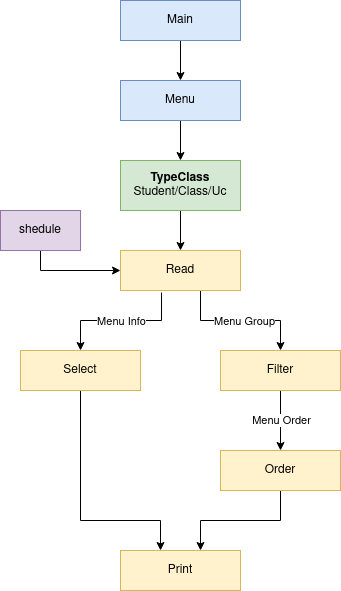

The diagram above was exported from draw.io. Its source (the exported page's mxGraphModel, read from the mxfile embedded in the PNG):
<mxGraphModel dx="1817" dy="944" grid="1" gridSize="10" guides="1" tooltips="1" connect="1" arrows="1" fold="1" page="1" pageScale="1" pageWidth="850" pageHeight="1100" math="0" shadow="0">
  <root>
    <mxCell id="0" />
    <mxCell id="1" parent="0" />
    <mxCell id="p9WCDphY3tYEoqJlPMET-42" style="edgeStyle=orthogonalEdgeStyle;rounded=0;orthogonalLoop=1;jettySize=auto;html=1;" edge="1" parent="1" source="p9WCDphY3tYEoqJlPMET-1" target="p9WCDphY3tYEoqJlPMET-4">
      <mxGeometry relative="1" as="geometry">
        <mxPoint x="420" y="280" as="targetPoint" />
        <Array as="points" />
      </mxGeometry>
    </mxCell>
    <mxCell id="p9WCDphY3tYEoqJlPMET-1" value="Menu" style="html=1;whiteSpace=wrap;fillColor=#dae8fc;strokeColor=#6c8ebf;" vertex="1" parent="1">
      <mxGeometry x="360" y="190" width="120" height="40" as="geometry" />
    </mxCell>
    <mxCell id="p9WCDphY3tYEoqJlPMET-30" style="edgeStyle=orthogonalEdgeStyle;rounded=0;orthogonalLoop=1;jettySize=auto;html=1;" edge="1" parent="1" source="p9WCDphY3tYEoqJlPMET-4" target="p9WCDphY3tYEoqJlPMET-6">
      <mxGeometry relative="1" as="geometry" />
    </mxCell>
    <mxCell id="p9WCDphY3tYEoqJlPMET-4" value="&lt;div&gt;&lt;b&gt;TypeClass &lt;br&gt;&lt;/b&gt;&lt;/div&gt;&lt;div&gt;Student/Class/Uc&lt;br&gt;&lt;/div&gt;" style="html=1;whiteSpace=wrap;fillColor=#d5e8d4;strokeColor=#82b366;" vertex="1" parent="1">
      <mxGeometry x="360" y="270" width="120" height="50" as="geometry" />
    </mxCell>
    <mxCell id="p9WCDphY3tYEoqJlPMET-50" style="edgeStyle=orthogonalEdgeStyle;rounded=0;orthogonalLoop=1;jettySize=auto;html=1;" edge="1" parent="1" source="p9WCDphY3tYEoqJlPMET-6" target="p9WCDphY3tYEoqJlPMET-7">
      <mxGeometry relative="1" as="geometry">
        <mxPoint x="440" y="350" as="sourcePoint" />
        <mxPoint x="520" y="450" as="targetPoint" />
        <Array as="points">
          <mxPoint x="440" y="430" />
          <mxPoint x="520" y="430" />
        </Array>
      </mxGeometry>
    </mxCell>
    <mxCell id="p9WCDphY3tYEoqJlPMET-63" value="Menu Group" style="edgeLabel;html=1;align=center;verticalAlign=middle;resizable=0;points=[];" vertex="1" connectable="0" parent="p9WCDphY3tYEoqJlPMET-50">
      <mxGeometry x="-0.2143" y="-1" relative="1" as="geometry">
        <mxPoint x="18" y="-1" as="offset" />
      </mxGeometry>
    </mxCell>
    <mxCell id="p9WCDphY3tYEoqJlPMET-59" style="edgeStyle=orthogonalEdgeStyle;rounded=0;orthogonalLoop=1;jettySize=auto;html=1;exitX=0.342;exitY=1.05;exitDx=0;exitDy=0;exitPerimeter=0;" edge="1" parent="1" source="p9WCDphY3tYEoqJlPMET-6" target="p9WCDphY3tYEoqJlPMET-58">
      <mxGeometry relative="1" as="geometry">
        <mxPoint x="400" y="440" as="sourcePoint" />
        <Array as="points">
          <mxPoint x="401" y="430" />
          <mxPoint x="320" y="430" />
        </Array>
      </mxGeometry>
    </mxCell>
    <mxCell id="p9WCDphY3tYEoqJlPMET-62" value="&lt;div&gt;Menu Info&lt;br&gt;&lt;/div&gt;" style="edgeLabel;html=1;align=center;verticalAlign=middle;resizable=0;points=[];" vertex="1" connectable="0" parent="p9WCDphY3tYEoqJlPMET-59">
      <mxGeometry x="0.0429" relative="1" as="geometry">
        <mxPoint x="3" as="offset" />
      </mxGeometry>
    </mxCell>
    <mxCell id="p9WCDphY3tYEoqJlPMET-6" value="Read" style="html=1;whiteSpace=wrap;fillColor=#fff2cc;strokeColor=#d6b656;" vertex="1" parent="1">
      <mxGeometry x="360" y="360" width="120" height="40" as="geometry" />
    </mxCell>
    <mxCell id="p9WCDphY3tYEoqJlPMET-57" style="edgeStyle=orthogonalEdgeStyle;rounded=0;orthogonalLoop=1;jettySize=auto;html=1;" edge="1" parent="1" source="p9WCDphY3tYEoqJlPMET-7" target="p9WCDphY3tYEoqJlPMET-52">
      <mxGeometry relative="1" as="geometry" />
    </mxCell>
    <mxCell id="p9WCDphY3tYEoqJlPMET-65" value="&lt;div&gt;Menu Order&lt;/div&gt;" style="edgeLabel;html=1;align=center;verticalAlign=middle;resizable=0;points=[];" vertex="1" connectable="0" parent="p9WCDphY3tYEoqJlPMET-57">
      <mxGeometry x="0.2" relative="1" as="geometry">
        <mxPoint y="-7" as="offset" />
      </mxGeometry>
    </mxCell>
    <mxCell id="p9WCDphY3tYEoqJlPMET-7" value="&lt;div&gt;Filter&lt;/div&gt;" style="html=1;whiteSpace=wrap;fillColor=#fff2cc;strokeColor=#d6b656;" vertex="1" parent="1">
      <mxGeometry x="460" y="460" width="120" height="40" as="geometry" />
    </mxCell>
    <mxCell id="p9WCDphY3tYEoqJlPMET-55" style="edgeStyle=orthogonalEdgeStyle;rounded=0;orthogonalLoop=1;jettySize=auto;html=1;" edge="1" parent="1" source="p9WCDphY3tYEoqJlPMET-52" target="p9WCDphY3tYEoqJlPMET-54">
      <mxGeometry relative="1" as="geometry">
        <Array as="points">
          <mxPoint x="520" y="630" />
          <mxPoint x="440" y="630" />
        </Array>
      </mxGeometry>
    </mxCell>
    <mxCell id="p9WCDphY3tYEoqJlPMET-52" value="Order" style="html=1;whiteSpace=wrap;fillColor=#fff2cc;strokeColor=#d6b656;" vertex="1" parent="1">
      <mxGeometry x="460" y="560" width="120" height="40" as="geometry" />
    </mxCell>
    <mxCell id="p9WCDphY3tYEoqJlPMET-54" value="&lt;div&gt;Print&lt;/div&gt;" style="html=1;whiteSpace=wrap;fillColor=#fff2cc;strokeColor=#d6b656;" vertex="1" parent="1">
      <mxGeometry x="360" y="660" width="120" height="40" as="geometry" />
    </mxCell>
    <mxCell id="p9WCDphY3tYEoqJlPMET-60" style="edgeStyle=orthogonalEdgeStyle;rounded=0;orthogonalLoop=1;jettySize=auto;html=1;" edge="1" parent="1" source="p9WCDphY3tYEoqJlPMET-58" target="p9WCDphY3tYEoqJlPMET-54">
      <mxGeometry relative="1" as="geometry">
        <mxPoint x="400" y="640" as="targetPoint" />
        <Array as="points">
          <mxPoint x="320" y="630" />
          <mxPoint x="400" y="630" />
        </Array>
      </mxGeometry>
    </mxCell>
    <mxCell id="p9WCDphY3tYEoqJlPMET-58" value="Select" style="html=1;whiteSpace=wrap;fillColor=#fff2cc;strokeColor=#d6b656;" vertex="1" parent="1">
      <mxGeometry x="260" y="460" width="120" height="40" as="geometry" />
    </mxCell>
    <mxCell id="p9WCDphY3tYEoqJlPMET-72" style="edgeStyle=orthogonalEdgeStyle;rounded=0;orthogonalLoop=1;jettySize=auto;html=1;" edge="1" parent="1" source="p9WCDphY3tYEoqJlPMET-71" target="p9WCDphY3tYEoqJlPMET-1">
      <mxGeometry relative="1" as="geometry" />
    </mxCell>
    <mxCell id="p9WCDphY3tYEoqJlPMET-71" value="&lt;div&gt;Main&lt;/div&gt;" style="html=1;whiteSpace=wrap;fillColor=#dae8fc;strokeColor=#6c8ebf;" vertex="1" parent="1">
      <mxGeometry x="360" y="110" width="120" height="40" as="geometry" />
    </mxCell>
    <mxCell id="p9WCDphY3tYEoqJlPMET-75" style="edgeStyle=orthogonalEdgeStyle;rounded=0;orthogonalLoop=1;jettySize=auto;html=1;" edge="1" parent="1" source="p9WCDphY3tYEoqJlPMET-74" target="p9WCDphY3tYEoqJlPMET-6">
      <mxGeometry relative="1" as="geometry">
        <Array as="points">
          <mxPoint x="280" y="380" />
        </Array>
      </mxGeometry>
    </mxCell>
    <mxCell id="p9WCDphY3tYEoqJlPMET-74" value="&lt;div&gt;shedule&lt;br&gt;&lt;/div&gt;" style="html=1;whiteSpace=wrap;fillColor=#e1d5e7;strokeColor=#9673a6;" vertex="1" parent="1">
      <mxGeometry x="240" y="320" width="80" height="40" as="geometry" />
    </mxCell>
  </root>
</mxGraphModel>